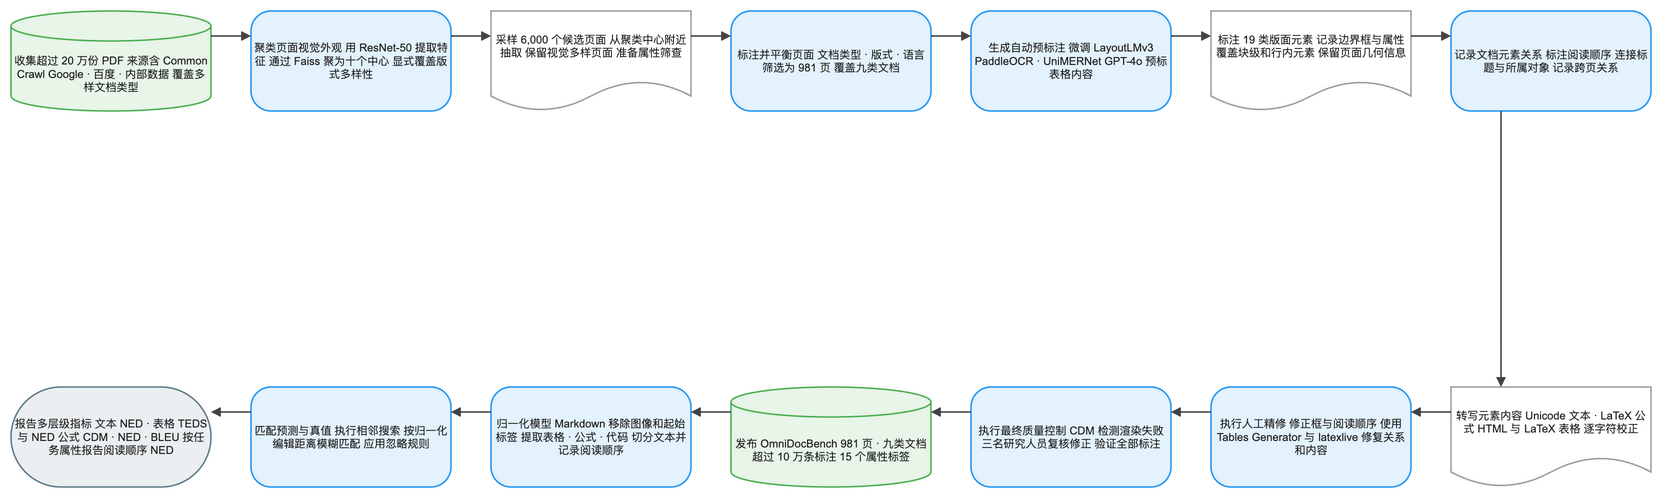

The diagram above was exported from draw.io. Its source (the exported page's mxGraphModel, read from the mxfile embedded in the PNG):
<mxGraphModel dx="1120" dy="720" grid="1" gridSize="8" guides="1" tooltips="1" connect="1" arrows="1" fold="1" page="1" pageScale="1" pageWidth="1640" pageHeight="552" math="1" background="#FFFFFF">
  <root>
    <mxCell id="0" />
    <mxCell id="1" parent="0" />
    <mxCell id="2" value="收集超过 20 万份 PDF 来源含 Common Crawl Google · 百度 · 内部数据 覆盖多样文档类型" style="shape=cylinder3;boundedLbl=1;backgroundOutline=1;size=15;html=1;whiteSpace=wrap;fillColor=#E8F5E9;strokeColor=#4CAF50;strokeWidth=1.5;fontColor=#212121;fontSize=11;fontFamily=Arial, Helvetica, sans-serif;verticalAlign=middle;align=center" vertex="1" parent="1">
      <mxGeometry x="-80" y="-8" width="200" height="100" as="geometry" />
    </mxCell>
    <mxCell id="3" value="聚类页面视觉外观 用 ResNet-50 提取特征 通过 Faiss 聚为十个中心 显式覆盖版式多样性" style="rounded=1;arcSize=20;html=1;whiteSpace=wrap;fillColor=#E3F2FD;strokeColor=#2196F3;strokeWidth=1.5;fontColor=#212121;fontSize=11;fontFamily=Arial, Helvetica, sans-serif;verticalAlign=middle;align=center" vertex="1" parent="1">
      <mxGeometry x="160" y="-8" width="200" height="100" as="geometry" />
    </mxCell>
    <mxCell id="4" value="采样 6,000 个候选页面 从聚类中心附近抽取 保留视觉多样页面 准备属性筛查" style="shape=document;boundedLbl=1;html=1;whiteSpace=wrap;fillColor=#FFFFFF;strokeColor=#9E9E9E;strokeWidth=1.5;fontColor=#212121;fontSize=11;fontFamily=Arial, Helvetica, sans-serif;verticalAlign=middle;align=center" vertex="1" parent="1">
      <mxGeometry x="400" y="-8" width="200" height="100" as="geometry" />
    </mxCell>
    <mxCell id="5" value="标注并平衡页面 文档类型 · 版式 · 语言 筛选为 981 页 覆盖九类文档" style="rounded=1;arcSize=20;html=1;whiteSpace=wrap;fillColor=#E3F2FD;strokeColor=#2196F3;strokeWidth=1.5;fontColor=#212121;fontSize=11;fontFamily=Arial, Helvetica, sans-serif;verticalAlign=middle;align=center" vertex="1" parent="1">
      <mxGeometry x="640" y="-8" width="200" height="100" as="geometry" />
    </mxCell>
    <mxCell id="6" value="生成自动预标注 微调 LayoutLMv3 PaddleOCR · UniMERNet GPT-4o 预标表格内容" style="rounded=1;arcSize=20;html=1;whiteSpace=wrap;fillColor=#E3F2FD;strokeColor=#2196F3;strokeWidth=1.5;fontColor=#212121;fontSize=11;fontFamily=Arial, Helvetica, sans-serif;verticalAlign=middle;align=center" vertex="1" parent="1">
      <mxGeometry x="880" y="-8" width="200" height="100" as="geometry" />
    </mxCell>
    <mxCell id="7" value="标注 19 类版面元素 记录边界框与属性 覆盖块级和行内元素 保留页面几何信息" style="shape=document;boundedLbl=1;html=1;whiteSpace=wrap;fillColor=#FFFFFF;strokeColor=#9E9E9E;strokeWidth=1.5;fontColor=#212121;fontSize=11;fontFamily=Arial, Helvetica, sans-serif;verticalAlign=middle;align=center" vertex="1" parent="1">
      <mxGeometry x="1120" y="-8" width="200" height="100" as="geometry" />
    </mxCell>
    <mxCell id="8" value="记录文档元素关系 标注阅读顺序 连接标题与所属对象 记录跨页关系" style="rounded=1;arcSize=20;html=1;whiteSpace=wrap;fillColor=#E3F2FD;strokeColor=#2196F3;strokeWidth=1.5;fontColor=#212121;fontSize=11;fontFamily=Arial, Helvetica, sans-serif;verticalAlign=middle;align=center" vertex="1" parent="1">
      <mxGeometry x="1360" y="-8" width="200" height="100" as="geometry" />
    </mxCell>
    <mxCell id="9" value="转写元素内容 Unicode 文本 · LaTeX 公式 HTML 与 LaTeX 表格 逐字符校正" style="shape=document;boundedLbl=1;html=1;whiteSpace=wrap;fillColor=#FFFFFF;strokeColor=#9E9E9E;strokeWidth=1.5;fontColor=#212121;fontSize=11;fontFamily=Arial, Helvetica, sans-serif;verticalAlign=middle;align=center" vertex="1" parent="1">
      <mxGeometry x="1360" y="368" width="200" height="100" as="geometry" />
    </mxCell>
    <mxCell id="10" value="执行人工精修 修正框与阅读顺序 使用 Tables Generator 与 latexlive 修复关系和内容" style="rounded=1;arcSize=20;html=1;whiteSpace=wrap;fillColor=#E3F2FD;strokeColor=#2196F3;strokeWidth=1.5;fontColor=#212121;fontSize=11;fontFamily=Arial, Helvetica, sans-serif;verticalAlign=middle;align=center" vertex="1" parent="1">
      <mxGeometry x="1120" y="368" width="200" height="100" as="geometry" />
    </mxCell>
    <mxCell id="11" value="执行最终质量控制 CDM 检测渲染失败 三名研究人员复核修正 验证全部标注" style="rounded=1;arcSize=20;html=1;whiteSpace=wrap;fillColor=#E3F2FD;strokeColor=#2196F3;strokeWidth=1.5;fontColor=#212121;fontSize=11;fontFamily=Arial, Helvetica, sans-serif;verticalAlign=middle;align=center" vertex="1" parent="1">
      <mxGeometry x="880" y="368" width="200" height="100" as="geometry" />
    </mxCell>
    <mxCell id="12" value="发布 OmniDocBench 981 页 · 九类文档 超过 10 万条标注 15 个属性标签" style="shape=cylinder3;boundedLbl=1;backgroundOutline=1;size=15;html=1;whiteSpace=wrap;fillColor=#E8F5E9;strokeColor=#4CAF50;strokeWidth=1.5;fontColor=#212121;fontSize=11;fontFamily=Arial, Helvetica, sans-serif;verticalAlign=middle;align=center" vertex="1" parent="1">
      <mxGeometry x="640" y="368" width="200" height="100" as="geometry" />
    </mxCell>
    <mxCell id="13" value="归一化模型 Markdown 移除图像和起始标签 提取表格 · 公式 · 代码 切分文本并记录阅读顺序" style="rounded=1;arcSize=20;html=1;whiteSpace=wrap;fillColor=#E3F2FD;strokeColor=#2196F3;strokeWidth=1.5;fontColor=#212121;fontSize=11;fontFamily=Arial, Helvetica, sans-serif;verticalAlign=middle;align=center" vertex="1" parent="1">
      <mxGeometry x="400" y="368" width="200" height="100" as="geometry" />
    </mxCell>
    <mxCell id="14" value="匹配预测与真值 执行相邻搜索 按归一化编辑距离模糊匹配 应用忽略规则" style="rounded=1;arcSize=20;html=1;whiteSpace=wrap;fillColor=#E3F2FD;strokeColor=#2196F3;strokeWidth=1.5;fontColor=#212121;fontSize=11;fontFamily=Arial, Helvetica, sans-serif;verticalAlign=middle;align=center" vertex="1" parent="1">
      <mxGeometry x="160" y="368" width="200" height="100" as="geometry" />
    </mxCell>
    <mxCell id="15" value="报告多层级指标 文本 NED · 表格 TEDS 与 NED 公式 CDM · NED · BLEU 按任务属性报告阅读顺序 NED" style="rounded=1;arcSize=50;html=1;whiteSpace=wrap;fillColor=#ECEFF1;strokeColor=#607D8B;strokeWidth=1.5;fontColor=#212121;fontSize=11;fontFamily=Arial, Helvetica, sans-serif;verticalAlign=middle;align=center" vertex="1" parent="1">
      <mxGeometry x="-80" y="368" width="200" height="100" as="geometry" />
    </mxCell>
    <mxCell id="16" value="" style="edgeStyle=orthogonalEdgeStyle;rounded=0;orthogonalLoop=1;jettySize=auto;html=1;strokeColor=#424242;strokeWidth=1.5;endArrow=block;endFill=1;exitX=1;exitY=0.25;exitDx=0;exitDy=0;entryX=0;entryY=0.25;entryDx=0;entryDy=0;jumpStyle=arc;jumpSize=8" edge="1" parent="1" source="2" target="3">
      <mxGeometry relative="1" as="geometry" />
    </mxCell>
    <mxCell id="17" value="" style="edgeStyle=orthogonalEdgeStyle;rounded=0;orthogonalLoop=1;jettySize=auto;html=1;strokeColor=#424242;strokeWidth=1.5;endArrow=block;endFill=1;exitX=1;exitY=0.25;exitDx=0;exitDy=0;entryX=0;entryY=0.25;entryDx=0;entryDy=0;jumpStyle=arc;jumpSize=8" edge="1" parent="1" source="3" target="4">
      <mxGeometry relative="1" as="geometry" />
    </mxCell>
    <mxCell id="18" value="" style="edgeStyle=orthogonalEdgeStyle;rounded=0;orthogonalLoop=1;jettySize=auto;html=1;strokeColor=#424242;strokeWidth=1.5;endArrow=block;endFill=1;exitX=1;exitY=0.25;exitDx=0;exitDy=0;entryX=0;entryY=0.25;entryDx=0;entryDy=0;jumpStyle=arc;jumpSize=8" edge="1" parent="1" source="4" target="5">
      <mxGeometry relative="1" as="geometry" />
    </mxCell>
    <mxCell id="19" value="" style="edgeStyle=orthogonalEdgeStyle;rounded=0;orthogonalLoop=1;jettySize=auto;html=1;strokeColor=#424242;strokeWidth=1.5;endArrow=block;endFill=1;exitX=1;exitY=0.25;exitDx=0;exitDy=0;entryX=0;entryY=0.25;entryDx=0;entryDy=0;jumpStyle=arc;jumpSize=8" edge="1" parent="1" source="5" target="6">
      <mxGeometry relative="1" as="geometry" />
    </mxCell>
    <mxCell id="20" value="" style="edgeStyle=orthogonalEdgeStyle;rounded=0;orthogonalLoop=1;jettySize=auto;html=1;strokeColor=#424242;strokeWidth=1.5;endArrow=block;endFill=1;exitX=1;exitY=0.25;exitDx=0;exitDy=0;entryX=0;entryY=0.25;entryDx=0;entryDy=0;jumpStyle=arc;jumpSize=8" edge="1" parent="1" source="6" target="7">
      <mxGeometry relative="1" as="geometry" />
    </mxCell>
    <mxCell id="21" value="" style="edgeStyle=orthogonalEdgeStyle;rounded=0;orthogonalLoop=1;jettySize=auto;html=1;strokeColor=#424242;strokeWidth=1.5;endArrow=block;endFill=1;exitX=1;exitY=0.25;exitDx=0;exitDy=0;entryX=0;entryY=0.25;entryDx=0;entryDy=0;jumpStyle=arc;jumpSize=8" edge="1" parent="1" source="7" target="8">
      <mxGeometry relative="1" as="geometry" />
    </mxCell>
    <mxCell id="22" value="" style="edgeStyle=orthogonalEdgeStyle;rounded=0;orthogonalLoop=1;jettySize=auto;html=1;strokeColor=#424242;strokeWidth=1.5;endArrow=block;endFill=1;exitX=0.25;exitY=1;exitDx=0;exitDy=0;entryX=0.25;entryY=0;entryDx=0;entryDy=0;jumpStyle=arc;jumpSize=8" edge="1" parent="1" source="8" target="9">
      <mxGeometry relative="1" as="geometry" />
    </mxCell>
    <mxCell id="23" value="" style="edgeStyle=orthogonalEdgeStyle;rounded=0;orthogonalLoop=1;jettySize=auto;html=1;strokeColor=#424242;strokeWidth=1.5;endArrow=block;endFill=1;exitX=0;exitY=0.25;exitDx=0;exitDy=0;entryX=1;entryY=0.25;entryDx=0;entryDy=0;jumpStyle=arc;jumpSize=8" edge="1" parent="1" source="9" target="10">
      <mxGeometry relative="1" as="geometry" />
    </mxCell>
    <mxCell id="24" value="" style="edgeStyle=orthogonalEdgeStyle;rounded=0;orthogonalLoop=1;jettySize=auto;html=1;strokeColor=#424242;strokeWidth=1.5;endArrow=block;endFill=1;exitX=0;exitY=0.25;exitDx=0;exitDy=0;entryX=1;entryY=0.25;entryDx=0;entryDy=0;jumpStyle=arc;jumpSize=8" edge="1" parent="1" source="10" target="11">
      <mxGeometry relative="1" as="geometry" />
    </mxCell>
    <mxCell id="25" value="" style="edgeStyle=orthogonalEdgeStyle;rounded=0;orthogonalLoop=1;jettySize=auto;html=1;strokeColor=#424242;strokeWidth=1.5;endArrow=block;endFill=1;exitX=0;exitY=0.25;exitDx=0;exitDy=0;entryX=1;entryY=0.25;entryDx=0;entryDy=0;jumpStyle=arc;jumpSize=8" edge="1" parent="1" source="11" target="12">
      <mxGeometry relative="1" as="geometry" />
    </mxCell>
    <mxCell id="26" value="" style="edgeStyle=orthogonalEdgeStyle;rounded=0;orthogonalLoop=1;jettySize=auto;html=1;strokeColor=#424242;strokeWidth=1.5;endArrow=block;endFill=1;exitX=0;exitY=0.25;exitDx=0;exitDy=0;entryX=1;entryY=0.25;entryDx=0;entryDy=0;jumpStyle=arc;jumpSize=8" edge="1" parent="1" source="12" target="13">
      <mxGeometry relative="1" as="geometry" />
    </mxCell>
    <mxCell id="27" value="" style="edgeStyle=orthogonalEdgeStyle;rounded=0;orthogonalLoop=1;jettySize=auto;html=1;strokeColor=#424242;strokeWidth=1.5;endArrow=block;endFill=1;exitX=0;exitY=0.25;exitDx=0;exitDy=0;entryX=1;entryY=0.25;entryDx=0;entryDy=0;jumpStyle=arc;jumpSize=8" edge="1" parent="1" source="13" target="14">
      <mxGeometry relative="1" as="geometry" />
    </mxCell>
    <mxCell id="28" value="" style="edgeStyle=orthogonalEdgeStyle;rounded=0;orthogonalLoop=1;jettySize=auto;html=1;strokeColor=#424242;strokeWidth=1.5;endArrow=block;endFill=1;exitX=0;exitY=0.25;exitDx=0;exitDy=0;entryX=1;entryY=0.25;entryDx=0;entryDy=0;jumpStyle=arc;jumpSize=8" edge="1" parent="1" source="14" target="15">
      <mxGeometry relative="1" as="geometry" />
    </mxCell>
  </root>
</mxGraphModel>